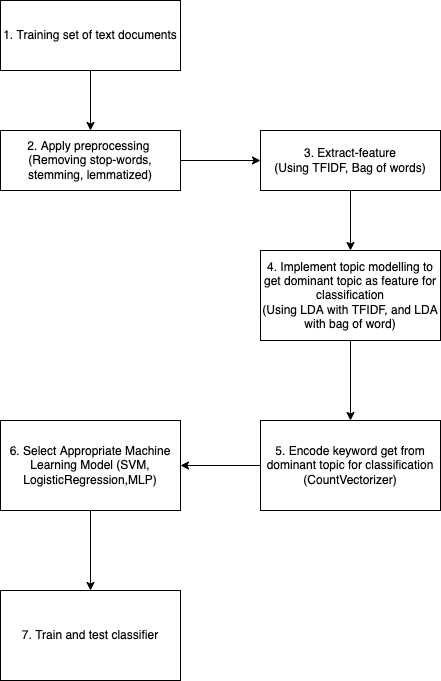

The diagram above was exported from draw.io. Its source (the exported page's mxGraphModel, read from the mxfile embedded in the PNG):
<mxGraphModel dx="1298" dy="1877" grid="1" gridSize="10" guides="1" tooltips="1" connect="1" arrows="1" fold="1" page="1" pageScale="1" pageWidth="850" pageHeight="1100" math="0" shadow="0">
  <root>
    <mxCell id="0" />
    <mxCell id="1" parent="0" />
    <mxCell id="2" value="" style="edgeStyle=orthogonalEdgeStyle;rounded=0;orthogonalLoop=1;jettySize=auto;html=1;" edge="1" source="3" target="5" parent="1">
      <mxGeometry relative="1" as="geometry" />
    </mxCell>
    <mxCell id="3" value="1. Training set of text documents" style="rounded=0;whiteSpace=wrap;html=1;" vertex="1" parent="1">
      <mxGeometry x="280" y="-10" width="180" height="70" as="geometry" />
    </mxCell>
    <mxCell id="4" value="" style="edgeStyle=orthogonalEdgeStyle;rounded=0;orthogonalLoop=1;jettySize=auto;html=1;" edge="1" source="5" target="7" parent="1">
      <mxGeometry relative="1" as="geometry" />
    </mxCell>
    <mxCell id="5" value="2. Apply preprocessing &lt;br&gt;&lt;div&gt;(Removing stop-words, stemming, lemmatized)&lt;/div&gt;" style="rounded=0;whiteSpace=wrap;html=1;" vertex="1" parent="1">
      <mxGeometry x="280" y="120" width="180" height="60" as="geometry" />
    </mxCell>
    <mxCell id="6" value="" style="edgeStyle=orthogonalEdgeStyle;rounded=0;orthogonalLoop=1;jettySize=auto;html=1;" edge="1" source="7" target="9" parent="1">
      <mxGeometry relative="1" as="geometry" />
    </mxCell>
    <mxCell id="7" value="3. Extract-feature&lt;br&gt;(Using TFIDF, Bag of words) " style="rounded=0;whiteSpace=wrap;html=1;" vertex="1" parent="1">
      <mxGeometry x="540" y="120" width="180" height="60" as="geometry" />
    </mxCell>
    <mxCell id="8" value="" style="edgeStyle=orthogonalEdgeStyle;rounded=0;orthogonalLoop=1;jettySize=auto;html=1;" edge="1" source="9" target="11" parent="1">
      <mxGeometry relative="1" as="geometry" />
    </mxCell>
    <mxCell id="9" value="4. Implement topic modelling to get dominant topic as feature for classification&lt;br&gt;(Using LDA with TFIDF, and LDA &lt;br&gt;with bag of word)" style="rounded=0;whiteSpace=wrap;html=1;" vertex="1" parent="1">
      <mxGeometry x="540" y="240" width="180" height="90" as="geometry" />
    </mxCell>
    <mxCell id="10" value="" style="edgeStyle=orthogonalEdgeStyle;rounded=0;orthogonalLoop=1;jettySize=auto;html=1;" edge="1" source="11" target="13" parent="1">
      <mxGeometry relative="1" as="geometry" />
    </mxCell>
    <mxCell id="11" value="5. Encode keyword get from dominant topic for classification (CountVectorizer)" style="rounded=0;whiteSpace=wrap;html=1;" vertex="1" parent="1">
      <mxGeometry x="540" y="410" width="180" height="90" as="geometry" />
    </mxCell>
    <mxCell id="12" value="" style="edgeStyle=orthogonalEdgeStyle;rounded=0;orthogonalLoop=1;jettySize=auto;html=1;" edge="1" source="13" target="14" parent="1">
      <mxGeometry relative="1" as="geometry" />
    </mxCell>
    <mxCell id="13" value="6. Select Appropriate Machine Learning Model (SVM, LogisticRegression,MLP)" style="rounded=0;whiteSpace=wrap;html=1;" vertex="1" parent="1">
      <mxGeometry x="280" y="410" width="180" height="90" as="geometry" />
    </mxCell>
    <mxCell id="14" value="7. Train and test classifier" style="rounded=0;whiteSpace=wrap;html=1;" vertex="1" parent="1">
      <mxGeometry x="280" y="580" width="180" height="90" as="geometry" />
    </mxCell>
  </root>
</mxGraphModel>